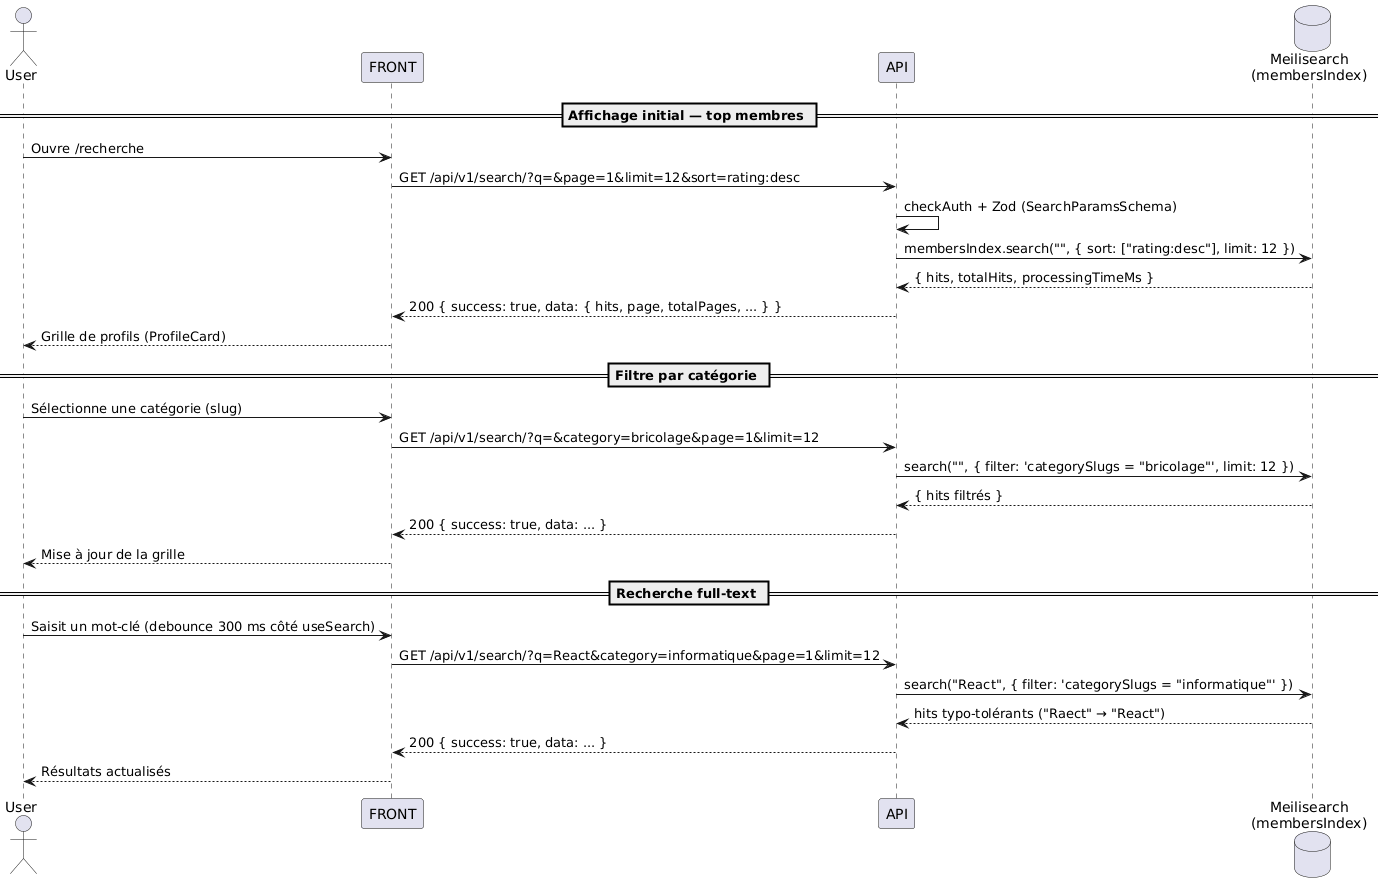

The diagram above was rendered by PlantUML. Its source (embedded in the PNG):
@startuml Search profile page

actor User
participant FRONT
participant API
database "Meilisearch\n(membersIndex)" as Meili

== Affichage initial — top membres ==
User -> FRONT : Ouvre /recherche
FRONT -> API : GET /api/v1/search/?q=&page=1&limit=12&sort=rating:desc
API -> API : checkAuth + Zod (SearchParamsSchema)
API -> Meili : membersIndex.search("", { sort: ["rating:desc"], limit: 12 })
Meili --> API : { hits, totalHits, processingTimeMs }
API --> FRONT : 200 { success: true, data: { hits, page, totalPages, ... } }
FRONT --> User : Grille de profils (ProfileCard)

== Filtre par catégorie ==
User -> FRONT : Sélectionne une catégorie (slug)
FRONT -> API : GET /api/v1/search/?q=&category=bricolage&page=1&limit=12
API -> Meili : search("", { filter: 'categorySlugs = "bricolage"', limit: 12 })
Meili --> API : { hits filtrés }
API --> FRONT : 200 { success: true, data: ... }
FRONT --> User : Mise à jour de la grille

== Recherche full-text ==
User -> FRONT : Saisit un mot-clé (debounce 300 ms côté useSearch)
FRONT -> API : GET /api/v1/search/?q=React&category=informatique&page=1&limit=12
API -> Meili : search("React", { filter: 'categorySlugs = "informatique"' })
Meili --> API : hits typo-tolérants ("Raect" → "React")
API --> FRONT : 200 { success: true, data: ... }
FRONT --> User : Résultats actualisés

@enduml